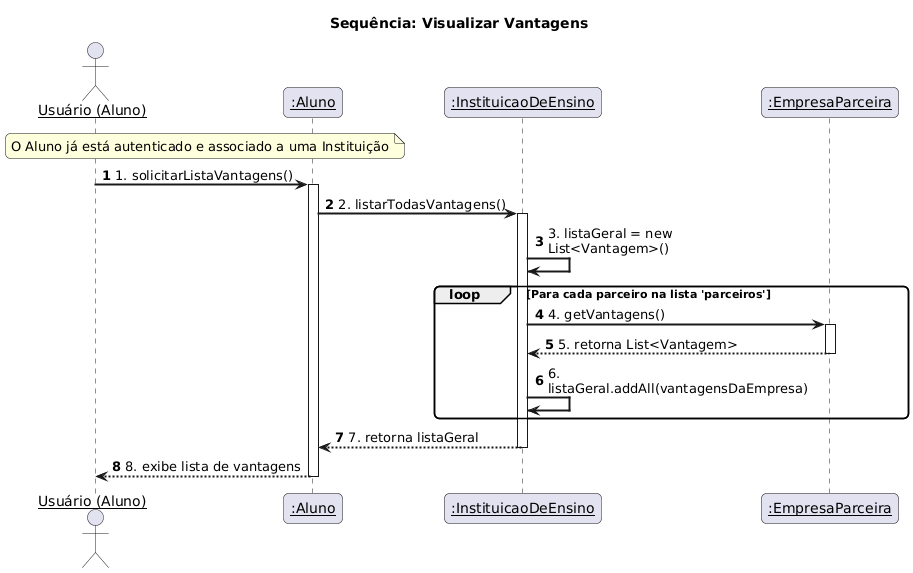

The diagram above was rendered by PlantUML. Its source (embedded in the PNG):
@startuml
title Sequência: Visualizar Vantagens

skinparam sequenceArrowThickness 2
skinparam roundcorner 10
skinparam maxmessagesize 200
skinparam sequenceParticipant underline
autonumber

actor "Usuário (Aluno)" as User
participant ":Aluno" as Aluno
participant ":InstituicaoDeEnsino" as Inst
participant ":EmpresaParceira" as Empresa

note over User, Aluno: O Aluno já está autenticado e associado a uma Instituição

User -> Aluno: 1. solicitarListaVantagens()
activate Aluno

    ' O Aluno recorre à Instituição para buscar dados globais
    Aluno -> Inst: 2. listarTodasVantagens()
    activate Inst

        ' A Instituição cria uma lista vazia para agregar tudo
        Inst -> Inst: 3. listaGeral = new List<Vantagem>()

        ' Loop para percorrer todas as empresas parceiras da instituição
        loop Para cada parceiro na lista 'parceiros'
            Inst -> Empresa: 4. getVantagens()
            activate Empresa
            Empresa --> Inst: 5. retorna List<Vantagem>
            deactivate Empresa
            
            Inst -> Inst: 6. listaGeral.addAll(vantagensDaEmpresa)
        end

    Inst --> Aluno: 7. retorna listaGeral
    deactivate Inst

Aluno --> User: 8. exibe lista de vantagens
deactivate Aluno
@enduml